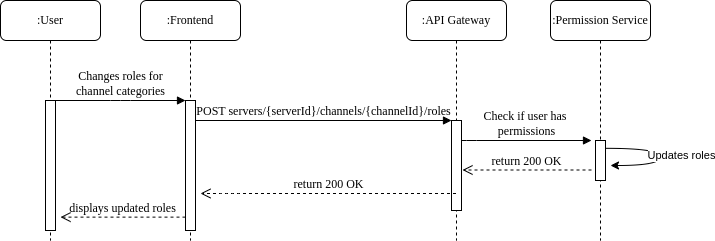

The diagram above was exported from draw.io. Its source (the exported page's mxGraphModel, read from the mxfile embedded in the PNG):
<mxGraphModel dx="1036" dy="651" grid="1" gridSize="10" guides="1" tooltips="1" connect="1" arrows="1" fold="1" page="1" pageScale="1" pageWidth="1100" pageHeight="850" background="none" math="0" shadow="0">
  <root>
    <mxCell id="0" />
    <mxCell id="1" parent="0" />
    <mxCell id="miF_JMH77xaGyx_dk5Jp-3" value=":Frontend" style="shape=umlLifeline;perimeter=lifelinePerimeter;whiteSpace=wrap;html=1;container=1;collapsible=0;recursiveResize=0;outlineConnect=0;rounded=1;shadow=0;comic=0;labelBackgroundColor=none;strokeWidth=1;fontFamily=Verdana;fontSize=12;align=center;" vertex="1" parent="1">
      <mxGeometry x="240" y="80" width="100" height="240" as="geometry" />
    </mxCell>
    <mxCell id="miF_JMH77xaGyx_dk5Jp-4" value="" style="html=1;points=[];perimeter=orthogonalPerimeter;rounded=0;shadow=0;comic=0;labelBackgroundColor=none;strokeWidth=1;fontFamily=Verdana;fontSize=12;align=center;" vertex="1" parent="miF_JMH77xaGyx_dk5Jp-3">
      <mxGeometry x="45" y="100" width="10" height="130" as="geometry" />
    </mxCell>
    <mxCell id="miF_JMH77xaGyx_dk5Jp-5" value=":API Gateway" style="shape=umlLifeline;perimeter=lifelinePerimeter;whiteSpace=wrap;html=1;container=1;collapsible=0;recursiveResize=0;outlineConnect=0;rounded=1;shadow=0;comic=0;labelBackgroundColor=none;strokeWidth=1;fontFamily=Verdana;fontSize=12;align=center;" vertex="1" parent="1">
      <mxGeometry x="506" y="80" width="100" height="240" as="geometry" />
    </mxCell>
    <mxCell id="miF_JMH77xaGyx_dk5Jp-6" value="" style="html=1;points=[];perimeter=orthogonalPerimeter;rounded=0;shadow=0;comic=0;labelBackgroundColor=none;strokeWidth=1;fontFamily=Verdana;fontSize=12;align=center;" vertex="1" parent="miF_JMH77xaGyx_dk5Jp-5">
      <mxGeometry x="45" y="120" width="10" height="90" as="geometry" />
    </mxCell>
    <mxCell id="miF_JMH77xaGyx_dk5Jp-7" value="return 200 OK" style="html=1;verticalAlign=bottom;endArrow=open;dashed=1;endSize=8;labelBackgroundColor=none;fontFamily=Verdana;fontSize=12;edgeStyle=elbowEdgeStyle;elbow=vertical;" edge="1" parent="miF_JMH77xaGyx_dk5Jp-5">
      <mxGeometry relative="1" as="geometry">
        <mxPoint x="56" y="170" as="targetPoint" />
        <Array as="points">
          <mxPoint x="70" y="169.5" />
          <mxPoint x="130" y="179.5" />
          <mxPoint x="160" y="179.5" />
        </Array>
        <mxPoint x="185" y="169.5" as="sourcePoint" />
      </mxGeometry>
    </mxCell>
    <mxCell id="miF_JMH77xaGyx_dk5Jp-12" value=":User" style="shape=umlLifeline;perimeter=lifelinePerimeter;whiteSpace=wrap;html=1;container=1;collapsible=0;recursiveResize=0;outlineConnect=0;rounded=1;shadow=0;comic=0;labelBackgroundColor=none;strokeWidth=1;fontFamily=Verdana;fontSize=12;align=center;" vertex="1" parent="1">
      <mxGeometry x="100" y="80" width="100" height="240" as="geometry" />
    </mxCell>
    <mxCell id="miF_JMH77xaGyx_dk5Jp-13" value="" style="html=1;points=[];perimeter=orthogonalPerimeter;rounded=0;shadow=0;comic=0;labelBackgroundColor=none;strokeWidth=1;fontFamily=Verdana;fontSize=12;align=center;" vertex="1" parent="miF_JMH77xaGyx_dk5Jp-12">
      <mxGeometry x="45" y="100" width="10" height="130" as="geometry" />
    </mxCell>
    <mxCell id="miF_JMH77xaGyx_dk5Jp-14" value="displays updated roles" style="html=1;verticalAlign=bottom;endArrow=open;dashed=1;endSize=8;labelBackgroundColor=none;fontFamily=Verdana;fontSize=12;edgeStyle=elbowEdgeStyle;elbow=vertical;" edge="1" parent="miF_JMH77xaGyx_dk5Jp-12">
      <mxGeometry relative="1" as="geometry">
        <mxPoint x="60" y="217" as="targetPoint" />
        <Array as="points">
          <mxPoint x="70" y="216.63" />
          <mxPoint x="130" y="226.63" />
          <mxPoint x="160" y="226.63" />
        </Array>
        <mxPoint x="185" y="216.63" as="sourcePoint" />
      </mxGeometry>
    </mxCell>
    <mxCell id="miF_JMH77xaGyx_dk5Jp-16" value="Check if user has&amp;nbsp;&lt;div&gt;permissions&lt;/div&gt;" style="html=1;verticalAlign=bottom;endArrow=block;labelBackgroundColor=none;fontFamily=Verdana;fontSize=12;edgeStyle=elbowEdgeStyle;elbow=vertical;" edge="1" parent="1" source="miF_JMH77xaGyx_dk5Jp-6">
      <mxGeometry relative="1" as="geometry">
        <mxPoint x="616" y="220" as="sourcePoint" />
        <Array as="points">
          <mxPoint x="566" y="220" />
        </Array>
        <mxPoint x="691" y="220" as="targetPoint" />
      </mxGeometry>
    </mxCell>
    <mxCell id="miF_JMH77xaGyx_dk5Jp-17" value="Changes roles for&lt;div&gt;channel categories&lt;/div&gt;" style="html=1;verticalAlign=bottom;endArrow=block;entryX=0;entryY=0;labelBackgroundColor=none;fontFamily=Verdana;fontSize=12;edgeStyle=elbowEdgeStyle;elbow=vertical;" edge="1" parent="1" source="miF_JMH77xaGyx_dk5Jp-13" target="miF_JMH77xaGyx_dk5Jp-4">
      <mxGeometry relative="1" as="geometry">
        <mxPoint x="220" y="190" as="sourcePoint" />
      </mxGeometry>
    </mxCell>
    <mxCell id="miF_JMH77xaGyx_dk5Jp-18" value="POST servers/{serverId}/channels/{channelId}/roles" style="html=1;verticalAlign=bottom;endArrow=block;entryX=0;entryY=0;labelBackgroundColor=none;fontFamily=Verdana;fontSize=12;edgeStyle=elbowEdgeStyle;elbow=vertical;" edge="1" parent="1" source="miF_JMH77xaGyx_dk5Jp-4" target="miF_JMH77xaGyx_dk5Jp-6">
      <mxGeometry relative="1" as="geometry">
        <mxPoint x="370" y="200" as="sourcePoint" />
      </mxGeometry>
    </mxCell>
    <mxCell id="miF_JMH77xaGyx_dk5Jp-20" value="return 200 OK" style="html=1;verticalAlign=bottom;endArrow=open;dashed=1;endSize=8;labelBackgroundColor=none;fontFamily=Verdana;fontSize=12;edgeStyle=elbowEdgeStyle;elbow=vertical;" edge="1" parent="1">
      <mxGeometry relative="1" as="geometry">
        <mxPoint x="300" y="273" as="targetPoint" />
        <Array as="points">
          <mxPoint x="330" y="273" />
          <mxPoint x="390" y="283" />
          <mxPoint x="420" y="283" />
        </Array>
        <mxPoint x="555.5" y="273" as="sourcePoint" />
      </mxGeometry>
    </mxCell>
    <mxCell id="miF_JMH77xaGyx_dk5Jp-22" value=":Permission Service" style="shape=umlLifeline;perimeter=lifelinePerimeter;whiteSpace=wrap;html=1;container=1;collapsible=0;recursiveResize=0;outlineConnect=0;rounded=1;shadow=0;comic=0;labelBackgroundColor=none;strokeWidth=1;fontFamily=Verdana;fontSize=12;align=center;" vertex="1" parent="1">
      <mxGeometry x="650" y="80" width="100" height="240" as="geometry" />
    </mxCell>
    <mxCell id="miF_JMH77xaGyx_dk5Jp-23" style="edgeStyle=orthogonalEdgeStyle;rounded=0;orthogonalLoop=1;jettySize=auto;html=1;curved=1;exitX=1.007;exitY=0.196;exitDx=0;exitDy=0;exitPerimeter=0;" edge="1" parent="1" source="miF_JMH77xaGyx_dk5Jp-25">
      <mxGeometry relative="1" as="geometry">
        <mxPoint x="710" y="245" as="targetPoint" />
        <Array as="points">
          <mxPoint x="760" y="228" />
          <mxPoint x="760" y="245" />
        </Array>
      </mxGeometry>
    </mxCell>
    <mxCell id="miF_JMH77xaGyx_dk5Jp-24" value="Updates roles" style="edgeLabel;html=1;align=center;verticalAlign=middle;resizable=0;points=[];" vertex="1" connectable="0" parent="miF_JMH77xaGyx_dk5Jp-23">
      <mxGeometry x="-0.041" relative="1" as="geometry">
        <mxPoint x="20" y="3" as="offset" />
      </mxGeometry>
    </mxCell>
    <mxCell id="miF_JMH77xaGyx_dk5Jp-25" value="" style="html=1;points=[];perimeter=orthogonalPerimeter;rounded=0;shadow=0;comic=0;labelBackgroundColor=none;strokeWidth=1;fontFamily=Verdana;fontSize=12;align=center;" vertex="1" parent="1">
      <mxGeometry x="695" y="220" width="10" height="40" as="geometry" />
    </mxCell>
  </root>
</mxGraphModel>